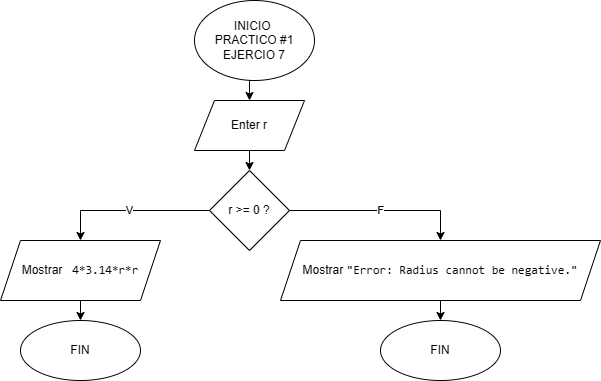

The diagram above was exported from draw.io. Its source (the exported page's mxGraphModel, read from the mxfile embedded in the PNG):
<mxGraphModel dx="1434" dy="718" grid="1" gridSize="10" guides="1" tooltips="1" connect="1" arrows="1" fold="1" page="1" pageScale="1" pageWidth="827" pageHeight="1169" math="0" shadow="0">
  <root>
    <mxCell id="0" />
    <mxCell id="1" parent="0" />
    <mxCell id="8Z5KYWjP1RI4o8_INC1V-5" style="edgeStyle=orthogonalEdgeStyle;rounded=0;orthogonalLoop=1;jettySize=auto;html=1;exitX=0.5;exitY=1;exitDx=0;exitDy=0;entryX=0.5;entryY=0;entryDx=0;entryDy=0;" parent="1" source="8Z5KYWjP1RI4o8_INC1V-1" edge="1">
      <mxGeometry relative="1" as="geometry">
        <mxPoint x="409" y="120" as="targetPoint" />
      </mxGeometry>
    </mxCell>
    <mxCell id="8Z5KYWjP1RI4o8_INC1V-1" value="INICIO&amp;nbsp;&lt;div&gt;PRACTICO #1&lt;br&gt;&lt;div&gt;EJERCIO 7&lt;/div&gt;&lt;/div&gt;" style="ellipse;whiteSpace=wrap;html=1;" parent="1" vertex="1">
      <mxGeometry x="354" y="20" width="120" height="80" as="geometry" />
    </mxCell>
    <mxCell id="8Z5KYWjP1RI4o8_INC1V-6" style="edgeStyle=orthogonalEdgeStyle;rounded=0;orthogonalLoop=1;jettySize=auto;html=1;exitX=0.5;exitY=1;exitDx=0;exitDy=0;entryX=0.5;entryY=0;entryDx=0;entryDy=0;" parent="1" edge="1">
      <mxGeometry relative="1" as="geometry">
        <mxPoint x="409" y="160" as="sourcePoint" />
        <mxPoint x="409" y="190" as="targetPoint" />
      </mxGeometry>
    </mxCell>
    <mxCell id="gIF7KicHHCnQImFdFEzF-2" value="Enter r" style="shape=parallelogram;perimeter=parallelogramPerimeter;whiteSpace=wrap;html=1;fixedSize=1;" parent="1" vertex="1">
      <mxGeometry x="354" y="120" width="110" height="50" as="geometry" />
    </mxCell>
    <mxCell id="YNMpQ7Q6Ew4YAHOeqHt_-39" value="V" style="edgeStyle=orthogonalEdgeStyle;rounded=0;orthogonalLoop=1;jettySize=auto;html=1;exitX=0;exitY=0.5;exitDx=0;exitDy=0;entryX=0.5;entryY=0;entryDx=0;entryDy=0;" edge="1" parent="1" source="YNMpQ7Q6Ew4YAHOeqHt_-37" target="YNMpQ7Q6Ew4YAHOeqHt_-38">
      <mxGeometry relative="1" as="geometry" />
    </mxCell>
    <mxCell id="YNMpQ7Q6Ew4YAHOeqHt_-41" value="F" style="edgeStyle=orthogonalEdgeStyle;rounded=0;orthogonalLoop=1;jettySize=auto;html=1;exitX=1;exitY=0.5;exitDx=0;exitDy=0;entryX=0.5;entryY=0;entryDx=0;entryDy=0;" edge="1" parent="1" source="YNMpQ7Q6Ew4YAHOeqHt_-37" target="YNMpQ7Q6Ew4YAHOeqHt_-40">
      <mxGeometry relative="1" as="geometry" />
    </mxCell>
    <mxCell id="YNMpQ7Q6Ew4YAHOeqHt_-37" value="r &amp;gt;= 0 ?" style="rhombus;whiteSpace=wrap;html=1;" vertex="1" parent="1">
      <mxGeometry x="369" y="190" width="80" height="80" as="geometry" />
    </mxCell>
    <mxCell id="YNMpQ7Q6Ew4YAHOeqHt_-44" style="edgeStyle=orthogonalEdgeStyle;rounded=0;orthogonalLoop=1;jettySize=auto;html=1;exitX=0.5;exitY=1;exitDx=0;exitDy=0;entryX=0.5;entryY=0;entryDx=0;entryDy=0;" edge="1" parent="1" source="YNMpQ7Q6Ew4YAHOeqHt_-38" target="YNMpQ7Q6Ew4YAHOeqHt_-43">
      <mxGeometry relative="1" as="geometry" />
    </mxCell>
    <mxCell id="YNMpQ7Q6Ew4YAHOeqHt_-38" value="&lt;font style=&quot;font-size: 12px;&quot;&gt;Mostrar&amp;nbsp;&lt;span style=&quot;background-color: rgb(255, 255, 255); font-family: Consolas, &amp;quot;Courier New&amp;quot;, monospace; white-space: pre;&quot;&gt;&amp;nbsp;&lt;/span&gt;&lt;span style=&quot;font-family: Consolas, &amp;quot;Courier New&amp;quot;, monospace; white-space: pre;&quot;&gt;4&lt;/span&gt;&lt;span style=&quot;font-family: Consolas, &amp;quot;Courier New&amp;quot;, monospace; white-space: pre;&quot;&gt;*&lt;/span&gt;&lt;span style=&quot;font-family: Consolas, &amp;quot;Courier New&amp;quot;, monospace; white-space: pre;&quot;&gt;3.14&lt;/span&gt;&lt;span style=&quot;font-family: Consolas, &amp;quot;Courier New&amp;quot;, monospace; white-space: pre;&quot;&gt;*&lt;/span&gt;&lt;span style=&quot;background-color: rgb(255, 255, 255); font-family: Consolas, &amp;quot;Courier New&amp;quot;, monospace; white-space: pre;&quot;&gt;r&lt;/span&gt;&lt;span style=&quot;font-family: Consolas, &amp;quot;Courier New&amp;quot;, monospace; white-space: pre;&quot;&gt;*&lt;/span&gt;&lt;span style=&quot;background-color: rgb(255, 255, 255); font-family: Consolas, &amp;quot;Courier New&amp;quot;, monospace; white-space: pre;&quot;&gt;r&lt;/span&gt;&lt;/font&gt;" style="shape=parallelogram;perimeter=parallelogramPerimeter;whiteSpace=wrap;html=1;fixedSize=1;" vertex="1" parent="1">
      <mxGeometry x="160" y="260" width="160" height="60" as="geometry" />
    </mxCell>
    <mxCell id="YNMpQ7Q6Ew4YAHOeqHt_-46" style="edgeStyle=orthogonalEdgeStyle;rounded=0;orthogonalLoop=1;jettySize=auto;html=1;exitX=0.5;exitY=1;exitDx=0;exitDy=0;entryX=0.5;entryY=0;entryDx=0;entryDy=0;" edge="1" parent="1" source="YNMpQ7Q6Ew4YAHOeqHt_-40" target="YNMpQ7Q6Ew4YAHOeqHt_-45">
      <mxGeometry relative="1" as="geometry" />
    </mxCell>
    <mxCell id="YNMpQ7Q6Ew4YAHOeqHt_-40" value="&lt;font style=&quot;font-size: 12px;&quot;&gt;Mostrar&amp;nbsp;&lt;span style=&quot;background-color: rgb(255, 255, 255); font-family: Consolas, &amp;quot;Courier New&amp;quot;, monospace; white-space: pre;&quot;&gt;&quot;Error: Radius cannot be negative.&quot;&lt;/span&gt;&lt;/font&gt;" style="shape=parallelogram;perimeter=parallelogramPerimeter;whiteSpace=wrap;html=1;fixedSize=1;" vertex="1" parent="1">
      <mxGeometry x="440" y="260" width="320" height="60" as="geometry" />
    </mxCell>
    <mxCell id="YNMpQ7Q6Ew4YAHOeqHt_-43" value="FIN" style="ellipse;whiteSpace=wrap;html=1;" vertex="1" parent="1">
      <mxGeometry x="180" y="340" width="120" height="60" as="geometry" />
    </mxCell>
    <mxCell id="YNMpQ7Q6Ew4YAHOeqHt_-45" value="FIN" style="ellipse;whiteSpace=wrap;html=1;" vertex="1" parent="1">
      <mxGeometry x="540" y="340" width="120" height="60" as="geometry" />
    </mxCell>
  </root>
</mxGraphModel>